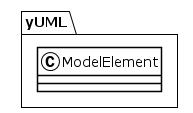

The diagram above was rendered by PlantUML. Its source (embedded in the PNG):
@startuml
!theme plain
package yUML {
class ModelElement {
}
}
@enduml